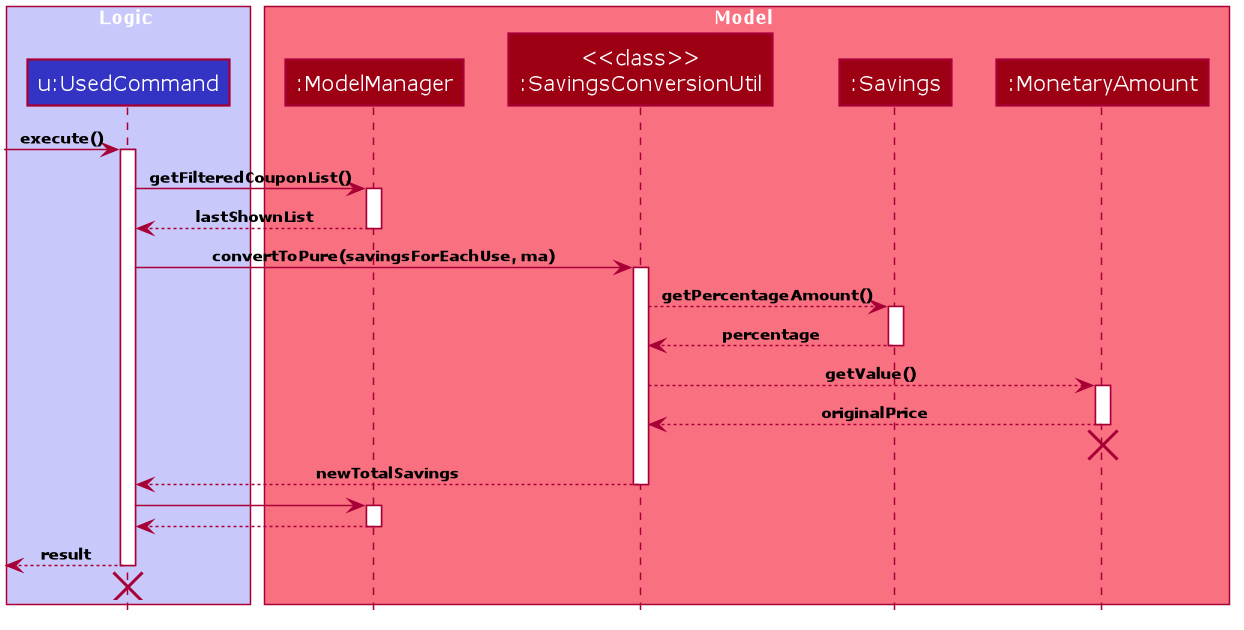

The diagram above was rendered by PlantUML. Its source (embedded in the PNG):
@startuml










skinparam BackgroundColor #FFFFFFF

skinparam Shadowing false

skinparam Class {
    FontColor #FFFFFF
    BorderThickness 1
    BorderColor #FFFFFF
    StereotypeFontColor #FFFFFF
    FontName Verdana
    AttributeFontColor #FFFFFF
}

skinparam Actor {
    BorderColor #000000
    Color #000000
    FontName Verdana
}

skinparam Sequence {
    MessageAlign center
    BoxFontSize 12
    BoxPadding 0
    BoxFontColor #FFFFFF
    FontName Verdana
}

skinparam Participant {
    FontColor #FFFFFFF
    Padding 20
}

skinparam GenericDisplay zz

skinparam ArrowFontSize 10
skinparam ArrowFontStyle bold

skinparam NoteBackgroundColor ghostwhite
skinparam NoteBorderColor #3333C4
skinparam DefaultFontName Verdana

skinparam MinClassWidth 50
skinparam ParticipantPadding 10
skinparam Shadowing false
skinparam DefaultTextAlignment center
skinparam packageStyle Rectangle
skinparam classAttributeIconSize 0
skinparam genericDisplay old

hide footbox
hide members
hide circle

box Logic #C8C8FA
participant "u:UsedCommand" as UsedCommand #3333C4
end box

box Model #F97181
participant ":ModelManager" as ModelManager #9D0012
participant "<<class>>\n:SavingsConversionUtil" as SavingsConversionUtil #9D0012
participant ":Savings" as Savings #9D0012
participant ":MonetaryAmount" as MonetaryAmount #9D0012
end box

[-> UsedCommand : execute()
activate UsedCommand

UsedCommand -> ModelManager : getFilteredCouponList()
activate ModelManager

ModelManager --> UsedCommand : lastShownList
deactivate ModelManager

UsedCommand -> SavingsConversionUtil : convertToPure(savingsForEachUse, ma)
activate SavingsConversionUtil

SavingsConversionUtil --> Savings : getPercentageAmount()
activate Savings

Savings --> SavingsConversionUtil : percentage
deactivate Savings

SavingsConversionUtil --> MonetaryAmount : getValue()
activate MonetaryAmount

MonetaryAmount --> SavingsConversionUtil : originalPrice
deactivate MonetaryAmount
MonetaryAmount -[hidden]-> SavingsConversionUtil
destroy MonetaryAmount

SavingsConversionUtil --> UsedCommand : newTotalSavings
deactivate SavingsConversionUtil

UsedCommand -> ModelManager
activate ModelManager
ModelManager --> UsedCommand
deactivate ModelManager

[<-- UsedCommand : result
deactivate UsedCommand
[<[hidden]- UsedCommand
destroy UsedCommand

@enduml